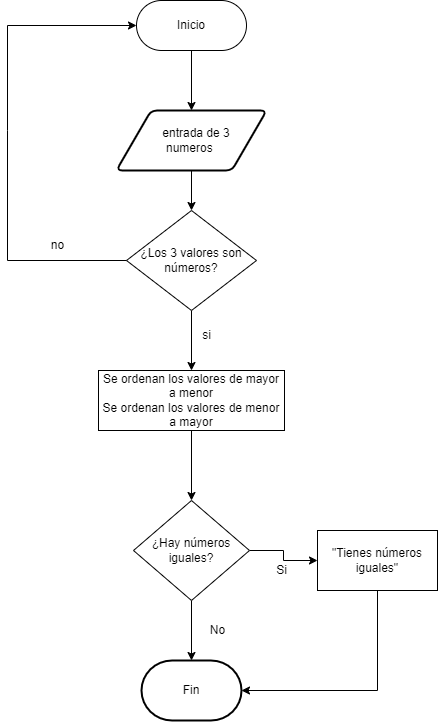

The diagram above was exported from draw.io. Its source (the exported page's mxGraphModel, read from the mxfile embedded in the PNG):
<mxGraphModel dx="1434" dy="739" grid="1" gridSize="10" guides="1" tooltips="1" connect="1" arrows="1" fold="1" page="1" pageScale="1" pageWidth="827" pageHeight="1169" math="0" shadow="0">
  <root>
    <mxCell id="0" />
    <mxCell id="1" parent="0" />
    <mxCell id="cEv6p5RQIxt_MfBJI4zs-2" value="Inicio" style="rounded=1;whiteSpace=wrap;html=1;arcSize=50;" vertex="1" parent="1">
      <mxGeometry x="359" y="60" width="110" height="50" as="geometry" />
    </mxCell>
    <mxCell id="cEv6p5RQIxt_MfBJI4zs-4" value="" style="endArrow=classic;html=1;rounded=0;entryX=0.5;entryY=0;entryDx=0;entryDy=0;exitX=0.5;exitY=1;exitDx=0;exitDy=0;entryPerimeter=0;" edge="1" parent="1" source="cEv6p5RQIxt_MfBJI4zs-2" target="cEv6p5RQIxt_MfBJI4zs-10">
      <mxGeometry width="50" height="50" relative="1" as="geometry">
        <mxPoint x="390" y="230" as="sourcePoint" />
        <mxPoint x="414" y="160" as="targetPoint" />
      </mxGeometry>
    </mxCell>
    <mxCell id="cEv6p5RQIxt_MfBJI4zs-13" value="" style="edgeStyle=orthogonalEdgeStyle;rounded=0;orthogonalLoop=1;jettySize=auto;html=1;" edge="1" parent="1" source="cEv6p5RQIxt_MfBJI4zs-5" target="cEv6p5RQIxt_MfBJI4zs-12">
      <mxGeometry relative="1" as="geometry" />
    </mxCell>
    <mxCell id="cEv6p5RQIxt_MfBJI4zs-5" value="¿Los 3 valores son números?" style="rhombus;whiteSpace=wrap;html=1;" vertex="1" parent="1">
      <mxGeometry x="349" y="270" width="130" height="100" as="geometry" />
    </mxCell>
    <mxCell id="cEv6p5RQIxt_MfBJI4zs-6" value="" style="endArrow=classic;html=1;rounded=0;exitX=0;exitY=0.5;exitDx=0;exitDy=0;entryX=0;entryY=0.5;entryDx=0;entryDy=0;" edge="1" parent="1" source="cEv6p5RQIxt_MfBJI4zs-5" target="cEv6p5RQIxt_MfBJI4zs-2">
      <mxGeometry width="50" height="50" relative="1" as="geometry">
        <mxPoint x="390" y="420" as="sourcePoint" />
        <mxPoint x="440" y="370" as="targetPoint" />
        <Array as="points">
          <mxPoint x="230" y="320" />
          <mxPoint x="230" y="190" />
          <mxPoint x="230" y="85" />
        </Array>
      </mxGeometry>
    </mxCell>
    <mxCell id="cEv6p5RQIxt_MfBJI4zs-7" value="no" style="text;html=1;align=center;verticalAlign=middle;resizable=0;points=[];autosize=1;strokeColor=none;fillColor=none;" vertex="1" parent="1">
      <mxGeometry x="260" y="290" width="40" height="30" as="geometry" />
    </mxCell>
    <mxCell id="cEv6p5RQIxt_MfBJI4zs-8" value="" style="endArrow=classic;html=1;rounded=0;entryX=0.5;entryY=0;entryDx=0;entryDy=0;exitX=0.5;exitY=1;exitDx=0;exitDy=0;" edge="1" parent="1" target="cEv6p5RQIxt_MfBJI4zs-5">
      <mxGeometry width="50" height="50" relative="1" as="geometry">
        <mxPoint x="414" y="220" as="sourcePoint" />
        <mxPoint x="440" y="370" as="targetPoint" />
      </mxGeometry>
    </mxCell>
    <mxCell id="cEv6p5RQIxt_MfBJI4zs-10" value="&amp;nbsp; &amp;nbsp;entrada de 3&lt;br&gt;numeros&amp;nbsp;" style="shape=parallelogram;html=1;strokeWidth=2;perimeter=parallelogramPerimeter;whiteSpace=wrap;rounded=1;arcSize=12;size=0.23;" vertex="1" parent="1">
      <mxGeometry x="339" y="170" width="150" height="60" as="geometry" />
    </mxCell>
    <mxCell id="cEv6p5RQIxt_MfBJI4zs-16" value="" style="edgeStyle=orthogonalEdgeStyle;rounded=0;orthogonalLoop=1;jettySize=auto;html=1;" edge="1" parent="1" source="cEv6p5RQIxt_MfBJI4zs-12" target="cEv6p5RQIxt_MfBJI4zs-15">
      <mxGeometry relative="1" as="geometry" />
    </mxCell>
    <mxCell id="cEv6p5RQIxt_MfBJI4zs-12" value="Se ordenan los valores de mayor a menor&lt;br&gt;Se ordenan los valores de menor a mayor" style="whiteSpace=wrap;html=1;" vertex="1" parent="1">
      <mxGeometry x="321" y="430" width="186" height="60" as="geometry" />
    </mxCell>
    <mxCell id="cEv6p5RQIxt_MfBJI4zs-14" value="si" style="text;html=1;align=center;verticalAlign=middle;resizable=0;points=[];autosize=1;strokeColor=none;fillColor=none;" vertex="1" parent="1">
      <mxGeometry x="414" y="380" width="30" height="30" as="geometry" />
    </mxCell>
    <mxCell id="cEv6p5RQIxt_MfBJI4zs-19" value="" style="edgeStyle=orthogonalEdgeStyle;rounded=0;orthogonalLoop=1;jettySize=auto;html=1;" edge="1" parent="1" source="cEv6p5RQIxt_MfBJI4zs-15" target="cEv6p5RQIxt_MfBJI4zs-18">
      <mxGeometry relative="1" as="geometry" />
    </mxCell>
    <mxCell id="cEv6p5RQIxt_MfBJI4zs-20" value="" style="edgeStyle=orthogonalEdgeStyle;rounded=0;orthogonalLoop=1;jettySize=auto;html=1;" edge="1" parent="1" source="cEv6p5RQIxt_MfBJI4zs-15" target="cEv6p5RQIxt_MfBJI4zs-17">
      <mxGeometry relative="1" as="geometry" />
    </mxCell>
    <mxCell id="cEv6p5RQIxt_MfBJI4zs-15" value="¿Hay números iguales?" style="rhombus;whiteSpace=wrap;html=1;" vertex="1" parent="1">
      <mxGeometry x="356" y="560" width="116" height="100" as="geometry" />
    </mxCell>
    <mxCell id="cEv6p5RQIxt_MfBJI4zs-17" value="&quot;Tienes números iguales&quot;" style="whiteSpace=wrap;html=1;" vertex="1" parent="1">
      <mxGeometry x="540" y="590" width="120" height="60" as="geometry" />
    </mxCell>
    <mxCell id="cEv6p5RQIxt_MfBJI4zs-18" value="Fin" style="strokeWidth=2;html=1;shape=mxgraph.flowchart.terminator;whiteSpace=wrap;" vertex="1" parent="1">
      <mxGeometry x="364" y="720" width="100" height="60" as="geometry" />
    </mxCell>
    <mxCell id="cEv6p5RQIxt_MfBJI4zs-21" value="No" style="text;html=1;align=center;verticalAlign=middle;resizable=0;points=[];autosize=1;strokeColor=none;fillColor=none;" vertex="1" parent="1">
      <mxGeometry x="420" y="675" width="40" height="30" as="geometry" />
    </mxCell>
    <mxCell id="cEv6p5RQIxt_MfBJI4zs-22" value="Si" style="text;html=1;align=center;verticalAlign=middle;resizable=0;points=[];autosize=1;strokeColor=none;fillColor=none;" vertex="1" parent="1">
      <mxGeometry x="489" y="615" width="30" height="30" as="geometry" />
    </mxCell>
    <mxCell id="cEv6p5RQIxt_MfBJI4zs-23" value="" style="endArrow=classic;html=1;rounded=0;entryX=1;entryY=0.5;entryDx=0;entryDy=0;entryPerimeter=0;exitX=0.5;exitY=1;exitDx=0;exitDy=0;" edge="1" parent="1" source="cEv6p5RQIxt_MfBJI4zs-17" target="cEv6p5RQIxt_MfBJI4zs-18">
      <mxGeometry width="50" height="50" relative="1" as="geometry">
        <mxPoint x="560" y="730" as="sourcePoint" />
        <mxPoint x="610" y="680" as="targetPoint" />
        <Array as="points">
          <mxPoint x="600" y="750" />
        </Array>
      </mxGeometry>
    </mxCell>
  </root>
</mxGraphModel>